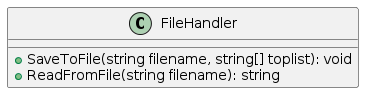

The diagram above was rendered by PlantUML. Its source (embedded in the PNG):
@startuml
class FileHandler {
  
  + SaveToFile(string filename, string[] toplist): void
  + ReadFromFile(string filename): string
}
@enduml